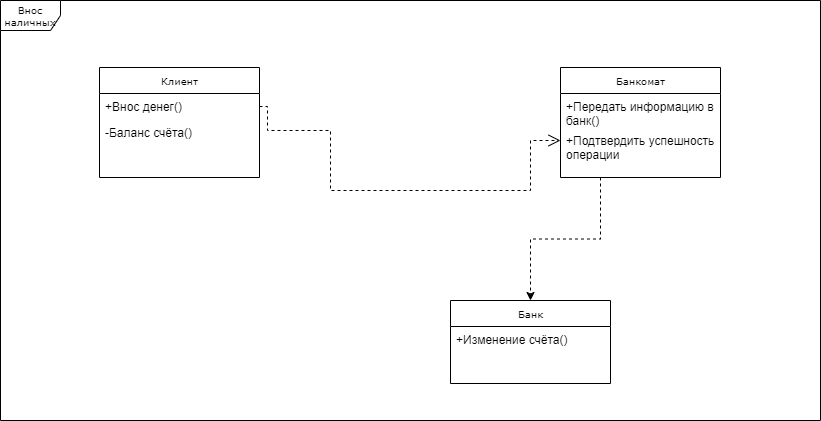

The diagram above was exported from draw.io. Its source (the exported page's mxGraphModel, read from the mxfile embedded in the PNG):
<mxGraphModel dx="1098" dy="828" grid="1" gridSize="10" guides="1" tooltips="1" connect="1" arrows="1" fold="1" page="1" pageScale="1" pageWidth="850" pageHeight="1100" background="none" math="0" shadow="0">
  <root>
    <mxCell id="0" />
    <mxCell id="1" parent="0" />
    <mxCell id="17acba5748e5396b-1" value="Внос наличных" style="shape=umlFrame;whiteSpace=wrap;html=1;rounded=0;shadow=0;comic=0;labelBackgroundColor=none;strokeWidth=1;fontFamily=Verdana;fontSize=10;align=center;" parent="1" vertex="1">
      <mxGeometry x="20" y="20" width="820" height="420" as="geometry" />
    </mxCell>
    <mxCell id="17acba5748e5396b-20" value="Клиент" style="swimlane;html=1;fontStyle=0;childLayout=stackLayout;horizontal=1;startSize=26;fillColor=none;horizontalStack=0;resizeParent=1;resizeLast=0;collapsible=1;marginBottom=0;swimlaneFillColor=#ffffff;rounded=0;shadow=0;comic=0;labelBackgroundColor=none;strokeWidth=1;fontFamily=Verdana;fontSize=10;align=center;" parent="1" vertex="1">
      <mxGeometry x="119" y="87" width="160" height="110" as="geometry" />
    </mxCell>
    <mxCell id="17acba5748e5396b-21" value="+Внос денег()" style="text;html=1;strokeColor=none;fillColor=none;align=left;verticalAlign=top;spacingLeft=4;spacingRight=4;whiteSpace=wrap;overflow=hidden;rotatable=0;points=[[0,0.5],[1,0.5]];portConstraint=eastwest;" parent="17acba5748e5396b-20" vertex="1">
      <mxGeometry y="26" width="160" height="26" as="geometry" />
    </mxCell>
    <mxCell id="OXcGXeeNKg9v8Rc2MqFk-1" value="-Баланс счёта()" style="text;html=1;strokeColor=none;fillColor=none;align=left;verticalAlign=top;spacingLeft=4;spacingRight=4;whiteSpace=wrap;overflow=hidden;rotatable=0;points=[[0,0.5],[1,0.5]];portConstraint=eastwest;" vertex="1" parent="17acba5748e5396b-20">
      <mxGeometry y="52" width="160" height="26" as="geometry" />
    </mxCell>
    <mxCell id="OXcGXeeNKg9v8Rc2MqFk-4" style="edgeStyle=orthogonalEdgeStyle;rounded=0;orthogonalLoop=1;jettySize=auto;html=1;exitX=0.25;exitY=1;exitDx=0;exitDy=0;entryX=0.5;entryY=0;entryDx=0;entryDy=0;dashed=1;" edge="1" parent="1" source="17acba5748e5396b-30" target="5d2195bd80daf111-5">
      <mxGeometry relative="1" as="geometry" />
    </mxCell>
    <mxCell id="17acba5748e5396b-30" value="Банкомат" style="swimlane;html=1;fontStyle=0;childLayout=stackLayout;horizontal=1;startSize=26;fillColor=none;horizontalStack=0;resizeParent=1;resizeLast=0;collapsible=1;marginBottom=0;swimlaneFillColor=#ffffff;rounded=0;shadow=0;comic=0;labelBackgroundColor=none;strokeWidth=1;fontFamily=Verdana;fontSize=10;align=center;" parent="1" vertex="1">
      <mxGeometry x="580" y="87" width="160" height="110" as="geometry" />
    </mxCell>
    <mxCell id="17acba5748e5396b-31" value="+Передать информацию в банк()" style="text;html=1;strokeColor=none;fillColor=none;align=left;verticalAlign=top;spacingLeft=4;spacingRight=4;whiteSpace=wrap;overflow=hidden;rotatable=0;points=[[0,0.5],[1,0.5]];portConstraint=eastwest;" parent="17acba5748e5396b-30" vertex="1">
      <mxGeometry y="26" width="160" height="34" as="geometry" />
    </mxCell>
    <mxCell id="17acba5748e5396b-32" value="+Подтвердить успешность операции" style="text;html=1;strokeColor=none;fillColor=none;align=left;verticalAlign=top;spacingLeft=4;spacingRight=4;whiteSpace=wrap;overflow=hidden;rotatable=0;points=[[0,0.5],[1,0.5]];portConstraint=eastwest;" parent="17acba5748e5396b-30" vertex="1">
      <mxGeometry y="60" width="160" height="38" as="geometry" />
    </mxCell>
    <mxCell id="5d2195bd80daf111-5" value="Банк" style="swimlane;html=1;fontStyle=0;childLayout=stackLayout;horizontal=1;startSize=26;fillColor=none;horizontalStack=0;resizeParent=1;resizeLast=0;collapsible=1;marginBottom=0;swimlaneFillColor=#ffffff;rounded=0;shadow=0;comic=0;labelBackgroundColor=none;strokeWidth=1;fontFamily=Verdana;fontSize=10;align=center;" parent="1" vertex="1">
      <mxGeometry x="470" y="320" width="160" height="83" as="geometry" />
    </mxCell>
    <mxCell id="5d2195bd80daf111-6" value="+Изменение счёта()" style="text;html=1;strokeColor=none;fillColor=none;align=left;verticalAlign=top;spacingLeft=4;spacingRight=4;whiteSpace=wrap;overflow=hidden;rotatable=0;points=[[0,0.5],[1,0.5]];portConstraint=eastwest;" parent="5d2195bd80daf111-5" vertex="1">
      <mxGeometry y="26" width="160" height="26" as="geometry" />
    </mxCell>
    <mxCell id="5d2195bd80daf111-24" style="edgeStyle=orthogonalEdgeStyle;rounded=0;html=1;dashed=1;labelBackgroundColor=none;startFill=0;endArrow=open;endFill=0;endSize=10;fontFamily=Verdana;fontSize=10;" parent="1" source="17acba5748e5396b-21" target="17acba5748e5396b-30" edge="1">
      <mxGeometry relative="1" as="geometry">
        <Array as="points">
          <mxPoint x="287" y="126" />
          <mxPoint x="287" y="150" />
          <mxPoint x="350" y="150" />
          <mxPoint x="350" y="210" />
          <mxPoint x="550" y="210" />
          <mxPoint x="550" y="160" />
        </Array>
      </mxGeometry>
    </mxCell>
  </root>
</mxGraphModel>